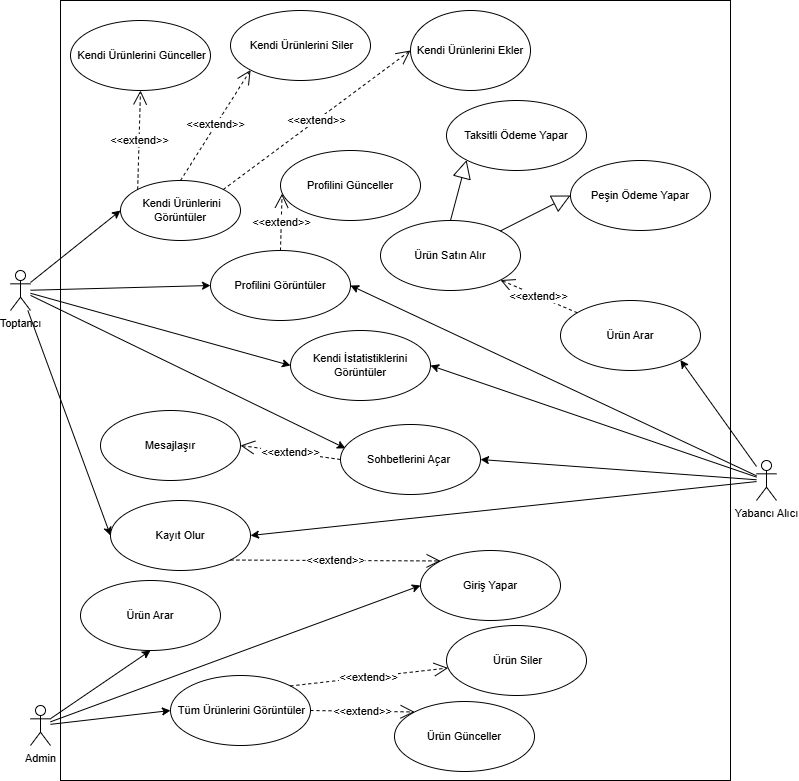

The diagram above was exported from draw.io. Its source (the exported page's mxGraphModel, read from the mxfile embedded in the PNG):
<mxGraphModel dx="2035" dy="532" grid="1" gridSize="10" guides="1" tooltips="1" connect="1" arrows="1" fold="1" page="1" pageScale="1" pageWidth="1000" pageHeight="1000" math="0" shadow="0">
  <root>
    <mxCell id="0" />
    <mxCell id="1" parent="0" />
    <mxCell id="_TswHYcR5eJmgxJztcxw-14" value="" style="rounded=0;whiteSpace=wrap;html=1;backgroundOutline=0;fontSize=11;" vertex="1" parent="1">
      <mxGeometry x="60" y="210" width="670" height="780" as="geometry" />
    </mxCell>
    <mxCell id="u87Ltixw-DFZqbEDM121-87" style="rounded=0;orthogonalLoop=1;jettySize=auto;html=1;entryX=0;entryY=0.5;entryDx=0;entryDy=0;fontSize=11;" parent="1" source="u87Ltixw-DFZqbEDM121-77" target="u87Ltixw-DFZqbEDM121-84" edge="1">
      <mxGeometry relative="1" as="geometry" />
    </mxCell>
    <mxCell id="u87Ltixw-DFZqbEDM121-88" style="rounded=0;orthogonalLoop=1;jettySize=auto;html=1;entryX=0;entryY=0.5;entryDx=0;entryDy=0;strokeColor=default;fontSize=11;" parent="1" source="u87Ltixw-DFZqbEDM121-77" target="u87Ltixw-DFZqbEDM121-85" edge="1">
      <mxGeometry relative="1" as="geometry" />
    </mxCell>
    <mxCell id="u87Ltixw-DFZqbEDM121-93" style="rounded=0;orthogonalLoop=1;jettySize=auto;html=1;entryX=0;entryY=0.5;entryDx=0;entryDy=0;fontSize=11;" parent="1" source="u87Ltixw-DFZqbEDM121-77" target="u87Ltixw-DFZqbEDM121-91" edge="1">
      <mxGeometry relative="1" as="geometry" />
    </mxCell>
    <mxCell id="u87Ltixw-DFZqbEDM121-96" style="rounded=0;orthogonalLoop=1;jettySize=auto;html=1;entryX=0.036;entryY=0.341;entryDx=0;entryDy=0;fontSize=11;entryPerimeter=0;" parent="1" source="u87Ltixw-DFZqbEDM121-77" target="u87Ltixw-DFZqbEDM121-95" edge="1">
      <mxGeometry relative="1" as="geometry">
        <Array as="points" />
      </mxGeometry>
    </mxCell>
    <mxCell id="u87Ltixw-DFZqbEDM121-112" style="rounded=0;orthogonalLoop=1;jettySize=auto;html=1;entryX=0;entryY=0.5;entryDx=0;entryDy=0;fontSize=11;" parent="1" source="u87Ltixw-DFZqbEDM121-77" target="u87Ltixw-DFZqbEDM121-111" edge="1">
      <mxGeometry relative="1" as="geometry" />
    </mxCell>
    <mxCell id="u87Ltixw-DFZqbEDM121-77" value="Toptancı" style="shape=umlActor;verticalLabelPosition=bottom;verticalAlign=top;html=1;fontSize=11;" parent="1" vertex="1">
      <mxGeometry x="10" y="480" width="20" height="40" as="geometry" />
    </mxCell>
    <mxCell id="u87Ltixw-DFZqbEDM121-83" value="Ürün Arar" style="ellipse;whiteSpace=wrap;html=1;fontSize=11;" parent="1" vertex="1">
      <mxGeometry x="560" y="510" width="140" height="70" as="geometry" />
    </mxCell>
    <mxCell id="u87Ltixw-DFZqbEDM121-84" value="&amp;nbsp;Kendi Ürünlerini Görüntüler" style="ellipse;whiteSpace=wrap;html=1;fontSize=11;" parent="1" vertex="1">
      <mxGeometry x="120" y="390" width="120" height="60" as="geometry" />
    </mxCell>
    <mxCell id="u87Ltixw-DFZqbEDM121-85" value="Profilini Görüntüler" style="ellipse;whiteSpace=wrap;html=1;fontSize=11;" parent="1" vertex="1">
      <mxGeometry x="210" y="460" width="140" height="70" as="geometry" />
    </mxCell>
    <mxCell id="u87Ltixw-DFZqbEDM121-97" style="rounded=0;orthogonalLoop=1;jettySize=auto;html=1;entryX=0;entryY=0.5;entryDx=0;entryDy=0;fontSize=11;" parent="1" source="u87Ltixw-DFZqbEDM121-89" target="u87Ltixw-DFZqbEDM121-92" edge="1">
      <mxGeometry relative="1" as="geometry" />
    </mxCell>
    <mxCell id="u87Ltixw-DFZqbEDM121-109" style="rounded=0;orthogonalLoop=1;jettySize=auto;html=1;entryX=0.5;entryY=1;entryDx=0;entryDy=0;fontSize=11;" parent="1" source="u87Ltixw-DFZqbEDM121-89" target="u87Ltixw-DFZqbEDM121-105" edge="1">
      <mxGeometry relative="1" as="geometry" />
    </mxCell>
    <mxCell id="u87Ltixw-DFZqbEDM121-110" style="rounded=0;orthogonalLoop=1;jettySize=auto;html=1;entryX=0;entryY=0.5;entryDx=0;entryDy=0;fontSize=11;" parent="1" source="u87Ltixw-DFZqbEDM121-89" target="u87Ltixw-DFZqbEDM121-106" edge="1">
      <mxGeometry relative="1" as="geometry" />
    </mxCell>
    <mxCell id="u87Ltixw-DFZqbEDM121-89" value="Admin" style="shape=umlActor;verticalLabelPosition=bottom;verticalAlign=top;html=1;fontSize=11;" parent="1" vertex="1">
      <mxGeometry x="30" y="915" width="20" height="40" as="geometry" />
    </mxCell>
    <mxCell id="u87Ltixw-DFZqbEDM121-91" value="Kayıt Olur" style="ellipse;whiteSpace=wrap;html=1;fontSize=11;" parent="1" vertex="1">
      <mxGeometry x="110" y="710" width="140" height="70" as="geometry" />
    </mxCell>
    <mxCell id="u87Ltixw-DFZqbEDM121-92" value="Giriş Yapar" style="ellipse;whiteSpace=wrap;html=1;fontSize=11;" parent="1" vertex="1">
      <mxGeometry x="420" y="760" width="140" height="70" as="geometry" />
    </mxCell>
    <mxCell id="u87Ltixw-DFZqbEDM121-95" value="Sohbetlerini Açar&amp;nbsp;" style="ellipse;whiteSpace=wrap;html=1;fontSize=11;" parent="1" vertex="1">
      <mxGeometry x="340" y="634" width="140" height="70" as="geometry" />
    </mxCell>
    <mxCell id="u87Ltixw-DFZqbEDM121-98" value="Profilini Günceller" style="ellipse;whiteSpace=wrap;html=1;fontSize=11;" parent="1" vertex="1">
      <mxGeometry x="280" y="360" width="140" height="70" as="geometry" />
    </mxCell>
    <mxCell id="u87Ltixw-DFZqbEDM121-100" value="&amp;nbsp;Kendi Ürünlerini Siler" style="ellipse;whiteSpace=wrap;html=1;fontSize=11;" parent="1" vertex="1">
      <mxGeometry x="230" y="220" width="140" height="70" as="geometry" />
    </mxCell>
    <mxCell id="u87Ltixw-DFZqbEDM121-104" value="Mesajlaşır" style="ellipse;whiteSpace=wrap;html=1;fontSize=11;" parent="1" vertex="1">
      <mxGeometry x="100" y="620" width="140" height="70" as="geometry" />
    </mxCell>
    <mxCell id="u87Ltixw-DFZqbEDM121-105" value="Ürün Arar" style="ellipse;whiteSpace=wrap;html=1;fontSize=11;" parent="1" vertex="1">
      <mxGeometry x="80" y="790" width="140" height="70" as="geometry" />
    </mxCell>
    <mxCell id="u87Ltixw-DFZqbEDM121-106" value="&amp;nbsp;Tüm Ürünlerini Görüntüler" style="ellipse;whiteSpace=wrap;html=1;fontSize=11;" parent="1" vertex="1">
      <mxGeometry x="170" y="885" width="140" height="70" as="geometry" />
    </mxCell>
    <mxCell id="u87Ltixw-DFZqbEDM121-107" value="&amp;nbsp;Ürün Siler" style="ellipse;whiteSpace=wrap;html=1;fontSize=11;" parent="1" vertex="1">
      <mxGeometry x="446" y="835" width="140" height="70" as="geometry" />
    </mxCell>
    <mxCell id="u87Ltixw-DFZqbEDM121-111" value="Kendi İstatistiklerini Görüntüler" style="ellipse;whiteSpace=wrap;html=1;fontSize=11;" parent="1" vertex="1">
      <mxGeometry x="290" y="540" width="140" height="70" as="geometry" />
    </mxCell>
    <mxCell id="Ygg76yo1lvIjKc2-hMDk-2" style="rounded=0;orthogonalLoop=1;jettySize=auto;html=1;entryX=1;entryY=0.5;entryDx=0;entryDy=0;fontSize=11;" parent="1" source="Ygg76yo1lvIjKc2-hMDk-1" target="u87Ltixw-DFZqbEDM121-95" edge="1">
      <mxGeometry relative="1" as="geometry" />
    </mxCell>
    <mxCell id="Ygg76yo1lvIjKc2-hMDk-3" style="rounded=0;orthogonalLoop=1;jettySize=auto;html=1;entryX=1;entryY=0.5;entryDx=0;entryDy=0;fontSize=11;" parent="1" source="Ygg76yo1lvIjKc2-hMDk-1" target="u87Ltixw-DFZqbEDM121-91" edge="1">
      <mxGeometry relative="1" as="geometry" />
    </mxCell>
    <mxCell id="Ygg76yo1lvIjKc2-hMDk-5" style="rounded=0;orthogonalLoop=1;jettySize=auto;html=1;entryX=1;entryY=0.5;entryDx=0;entryDy=0;fontSize=11;" parent="1" source="Ygg76yo1lvIjKc2-hMDk-1" target="u87Ltixw-DFZqbEDM121-85" edge="1">
      <mxGeometry relative="1" as="geometry" />
    </mxCell>
    <mxCell id="Ygg76yo1lvIjKc2-hMDk-6" style="rounded=0;orthogonalLoop=1;jettySize=auto;html=1;entryX=1;entryY=1;entryDx=0;entryDy=0;fontSize=11;" parent="1" source="Ygg76yo1lvIjKc2-hMDk-1" target="u87Ltixw-DFZqbEDM121-83" edge="1">
      <mxGeometry relative="1" as="geometry" />
    </mxCell>
    <mxCell id="Ygg76yo1lvIjKc2-hMDk-7" style="rounded=0;orthogonalLoop=1;jettySize=auto;html=1;entryX=1;entryY=0.5;entryDx=0;entryDy=0;fontSize=11;" parent="1" source="Ygg76yo1lvIjKc2-hMDk-1" target="u87Ltixw-DFZqbEDM121-111" edge="1">
      <mxGeometry relative="1" as="geometry" />
    </mxCell>
    <mxCell id="Ygg76yo1lvIjKc2-hMDk-1" value="Yabancı Alıcı" style="shape=umlActor;verticalLabelPosition=bottom;verticalAlign=top;html=1;outlineConnect=0;fontSize=11;" parent="1" vertex="1">
      <mxGeometry x="756" y="670" width="20" height="40" as="geometry" />
    </mxCell>
    <mxCell id="1bOm8mAzU-74pZzdPz95-2" value="Ürün Satın Alır" style="ellipse;whiteSpace=wrap;html=1;fontSize=11;" parent="1" vertex="1">
      <mxGeometry x="380" y="430" width="140" height="70" as="geometry" />
    </mxCell>
    <mxCell id="_TswHYcR5eJmgxJztcxw-2" value="Kendi Ürünlerini Ekler" style="ellipse;whiteSpace=wrap;html=1;fontSize=11;" vertex="1" parent="1">
      <mxGeometry x="410" y="220" width="120" height="80" as="geometry" />
    </mxCell>
    <mxCell id="_TswHYcR5eJmgxJztcxw-5" value="&amp;nbsp;Kendi Ürünlerini Günceller" style="ellipse;whiteSpace=wrap;html=1;fontSize=11;" vertex="1" parent="1">
      <mxGeometry x="70" y="230" width="140" height="70" as="geometry" />
    </mxCell>
    <mxCell id="_TswHYcR5eJmgxJztcxw-7" value="Ürün Günceller" style="ellipse;whiteSpace=wrap;html=1;fontSize=11;" vertex="1" parent="1">
      <mxGeometry x="394" y="911" width="140" height="70" as="geometry" />
    </mxCell>
    <mxCell id="_TswHYcR5eJmgxJztcxw-15" value="&amp;lt;&amp;lt;extend&amp;gt;&amp;gt;" style="endArrow=open;endSize=12;dashed=1;html=1;rounded=0;exitX=1;exitY=1;exitDx=0;exitDy=0;entryX=0;entryY=0;entryDx=0;entryDy=0;fontSize=11;" edge="1" parent="1" source="u87Ltixw-DFZqbEDM121-91" target="u87Ltixw-DFZqbEDM121-92">
      <mxGeometry width="160" relative="1" as="geometry">
        <mxPoint x="290" y="760" as="sourcePoint" />
        <mxPoint x="450" y="760" as="targetPoint" />
      </mxGeometry>
    </mxCell>
    <mxCell id="_TswHYcR5eJmgxJztcxw-16" value="&amp;lt;&amp;lt;extend&amp;gt;&amp;gt;" style="endArrow=open;endSize=12;dashed=1;html=1;rounded=0;entryX=0.011;entryY=0.618;entryDx=0;entryDy=0;exitX=0.5;exitY=0;exitDx=0;exitDy=0;entryPerimeter=0;fontSize=11;" edge="1" parent="1" source="u87Ltixw-DFZqbEDM121-85" target="u87Ltixw-DFZqbEDM121-98">
      <mxGeometry width="160" relative="1" as="geometry">
        <mxPoint x="290" y="400" as="sourcePoint" />
        <mxPoint x="450" y="400" as="targetPoint" />
      </mxGeometry>
    </mxCell>
    <mxCell id="_TswHYcR5eJmgxJztcxw-17" value="&amp;lt;&amp;lt;extend&amp;gt;&amp;gt;" style="endArrow=open;endSize=12;dashed=1;html=1;rounded=0;exitX=0;exitY=0;exitDx=0;exitDy=0;entryX=0.5;entryY=1;entryDx=0;entryDy=0;fontSize=11;" edge="1" parent="1" source="u87Ltixw-DFZqbEDM121-84" target="_TswHYcR5eJmgxJztcxw-5">
      <mxGeometry width="160" relative="1" as="geometry">
        <mxPoint x="290" y="400" as="sourcePoint" />
        <mxPoint x="450" y="400" as="targetPoint" />
      </mxGeometry>
    </mxCell>
    <mxCell id="_TswHYcR5eJmgxJztcxw-18" value="&amp;lt;&amp;lt;extend&amp;gt;&amp;gt;" style="endArrow=open;endSize=12;dashed=1;html=1;rounded=0;exitX=0.5;exitY=0;exitDx=0;exitDy=0;entryX=0;entryY=1;entryDx=0;entryDy=0;fontSize=11;" edge="1" parent="1" source="u87Ltixw-DFZqbEDM121-84" target="u87Ltixw-DFZqbEDM121-100">
      <mxGeometry width="160" relative="1" as="geometry">
        <mxPoint x="147" y="409" as="sourcePoint" />
        <mxPoint x="150" y="310" as="targetPoint" />
      </mxGeometry>
    </mxCell>
    <mxCell id="_TswHYcR5eJmgxJztcxw-19" value="&amp;lt;&amp;lt;extend&amp;gt;&amp;gt;" style="endArrow=open;endSize=12;dashed=1;html=1;rounded=0;exitX=1;exitY=0;exitDx=0;exitDy=0;entryX=0;entryY=0.5;entryDx=0;entryDy=0;fontSize=11;" edge="1" parent="1" source="u87Ltixw-DFZqbEDM121-84" target="_TswHYcR5eJmgxJztcxw-2">
      <mxGeometry width="160" relative="1" as="geometry">
        <mxPoint x="157" y="419" as="sourcePoint" />
        <mxPoint x="160" y="320" as="targetPoint" />
      </mxGeometry>
    </mxCell>
    <mxCell id="_TswHYcR5eJmgxJztcxw-20" value="&amp;lt;&amp;lt;extend&amp;gt;&amp;gt;" style="endArrow=open;endSize=12;dashed=1;html=1;rounded=0;exitX=0;exitY=0.5;exitDx=0;exitDy=0;entryX=1;entryY=0.5;entryDx=0;entryDy=0;fontSize=11;" edge="1" parent="1" source="u87Ltixw-DFZqbEDM121-95" target="u87Ltixw-DFZqbEDM121-104">
      <mxGeometry width="160" relative="1" as="geometry">
        <mxPoint x="167" y="429" as="sourcePoint" />
        <mxPoint x="170" y="330" as="targetPoint" />
      </mxGeometry>
    </mxCell>
    <mxCell id="_TswHYcR5eJmgxJztcxw-21" value="&amp;lt;&amp;lt;extend&amp;gt;&amp;gt;" style="endArrow=open;endSize=12;dashed=1;html=1;rounded=0;entryX=1;entryY=1;entryDx=0;entryDy=0;fontSize=11;" edge="1" parent="1" source="u87Ltixw-DFZqbEDM121-83" target="1bOm8mAzU-74pZzdPz95-2">
      <mxGeometry width="160" relative="1" as="geometry">
        <mxPoint x="177" y="439" as="sourcePoint" />
        <mxPoint x="180" y="340" as="targetPoint" />
      </mxGeometry>
    </mxCell>
    <mxCell id="_TswHYcR5eJmgxJztcxw-22" value="&amp;lt;&amp;lt;extend&amp;gt;&amp;gt;" style="endArrow=open;endSize=12;dashed=1;html=1;rounded=0;exitX=1;exitY=0;exitDx=0;exitDy=0;fontSize=11;" edge="1" parent="1" source="u87Ltixw-DFZqbEDM121-106" target="u87Ltixw-DFZqbEDM121-107">
      <mxGeometry width="160" relative="1" as="geometry">
        <mxPoint x="730" y="719.5" as="sourcePoint" />
        <mxPoint x="733" y="620.5" as="targetPoint" />
      </mxGeometry>
    </mxCell>
    <mxCell id="_TswHYcR5eJmgxJztcxw-23" value="&amp;lt;&amp;lt;extend&amp;gt;&amp;gt;" style="endArrow=open;endSize=12;dashed=1;html=1;rounded=0;exitX=1;exitY=0.5;exitDx=0;exitDy=0;entryX=0;entryY=0;entryDx=0;entryDy=0;fontSize=11;" edge="1" parent="1" source="u87Ltixw-DFZqbEDM121-106" target="_TswHYcR5eJmgxJztcxw-7">
      <mxGeometry width="160" relative="1" as="geometry">
        <mxPoint x="300" y="905" as="sourcePoint" />
        <mxPoint x="421" y="896" as="targetPoint" />
      </mxGeometry>
    </mxCell>
    <mxCell id="_TswHYcR5eJmgxJztcxw-26" value="Taksitli Ödeme Yapar" style="ellipse;whiteSpace=wrap;html=1;fontSize=11;" vertex="1" parent="1">
      <mxGeometry x="446" y="310" width="140" height="70" as="geometry" />
    </mxCell>
    <mxCell id="_TswHYcR5eJmgxJztcxw-27" value="Peşin Ödeme Yapar" style="ellipse;whiteSpace=wrap;html=1;fontSize=11;" vertex="1" parent="1">
      <mxGeometry x="570" y="370" width="140" height="70" as="geometry" />
    </mxCell>
    <mxCell id="_TswHYcR5eJmgxJztcxw-28" value="" style="endArrow=block;endSize=16;endFill=0;html=1;rounded=0;entryX=0;entryY=1;entryDx=0;entryDy=0;exitX=0.5;exitY=0;exitDx=0;exitDy=0;fontSize=11;" edge="1" parent="1" source="1bOm8mAzU-74pZzdPz95-2" target="_TswHYcR5eJmgxJztcxw-26">
      <mxGeometry width="160" relative="1" as="geometry">
        <mxPoint x="290" y="390" as="sourcePoint" />
        <mxPoint x="450" y="390" as="targetPoint" />
      </mxGeometry>
    </mxCell>
    <mxCell id="_TswHYcR5eJmgxJztcxw-29" value="" style="endArrow=block;endSize=16;endFill=0;html=1;rounded=0;entryX=0;entryY=0.5;entryDx=0;entryDy=0;exitX=1;exitY=0;exitDx=0;exitDy=0;fontSize=11;" edge="1" parent="1" source="1bOm8mAzU-74pZzdPz95-2" target="_TswHYcR5eJmgxJztcxw-27">
      <mxGeometry width="160" relative="1" as="geometry">
        <mxPoint x="460" y="440" as="sourcePoint" />
        <mxPoint x="476" y="390" as="targetPoint" />
      </mxGeometry>
    </mxCell>
  </root>
</mxGraphModel>